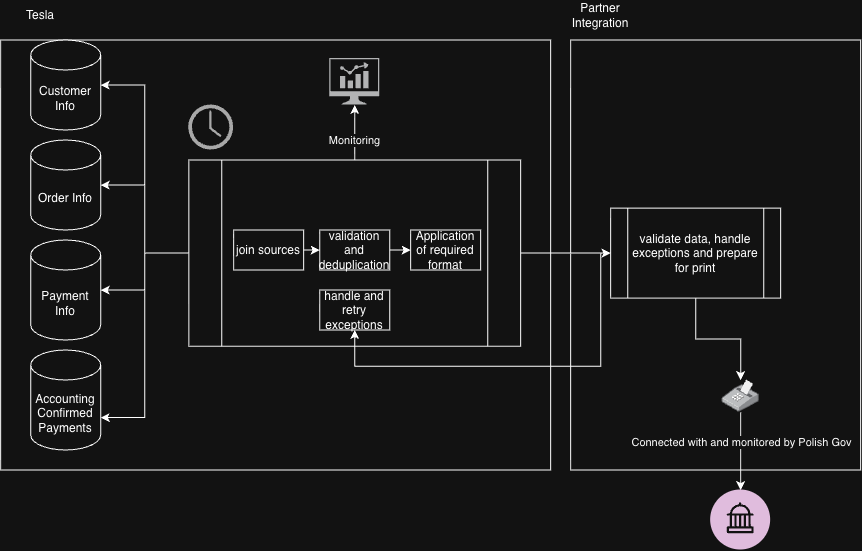

The diagram above was exported from draw.io. Its source (the exported page's mxGraphModel, read from the mxfile embedded in the PNG):
<mxGraphModel dx="1000" dy="1837" grid="1" gridSize="10" guides="1" tooltips="1" connect="1" arrows="1" fold="1" page="1" pageScale="1" pageWidth="850" pageHeight="1100" math="0" shadow="0">
  <root>
    <mxCell id="0" />
    <mxCell id="1" parent="0" />
    <mxCell id="u-WnEimDVoIhz7TqPfyf-44" parent="1" style="rounded=0;whiteSpace=wrap;html=1;" value="" vertex="1">
      <mxGeometry height="430" width="290" x="580" y="-40" as="geometry" />
    </mxCell>
    <mxCell id="u-WnEimDVoIhz7TqPfyf-43" parent="1" style="rounded=0;whiteSpace=wrap;html=1;" value="" vertex="1">
      <mxGeometry height="430" width="550" x="10" y="-40" as="geometry" />
    </mxCell>
    <mxCell id="u-WnEimDVoIhz7TqPfyf-18" edge="1" parent="1" source="u-WnEimDVoIhz7TqPfyf-1" style="edgeStyle=orthogonalEdgeStyle;rounded=0;orthogonalLoop=1;jettySize=auto;html=1;" target="u-WnEimDVoIhz7TqPfyf-17">
      <mxGeometry relative="1" as="geometry" />
    </mxCell>
    <mxCell id="u-WnEimDVoIhz7TqPfyf-19" connectable="0" parent="u-WnEimDVoIhz7TqPfyf-18" style="edgeLabel;html=1;align=center;verticalAlign=middle;resizable=0;points=[];" value="Connected with&amp;nbsp;and monitored by Polish Gov" vertex="1">
      <mxGeometry relative="1" x="-0.2443" as="geometry">
        <mxPoint as="offset" />
      </mxGeometry>
    </mxCell>
    <mxCell id="u-WnEimDVoIhz7TqPfyf-1" parent="1" style="image;points=[];aspect=fixed;html=1;align=center;shadow=0;dashed=0;image=img/lib/allied_telesis/computer_and_terminals/POS_Printer.svg;" value="" vertex="1">
      <mxGeometry height="32.400000000000006" width="37.2" x="731.4" y="300" as="geometry" />
    </mxCell>
    <mxCell id="u-WnEimDVoIhz7TqPfyf-2" parent="1" style="shape=cylinder3;whiteSpace=wrap;html=1;boundedLbl=1;backgroundOutline=1;size=15;" value="Order Info" vertex="1">
      <mxGeometry height="90" width="70" x="40" y="60" as="geometry" />
    </mxCell>
    <mxCell id="u-WnEimDVoIhz7TqPfyf-3" parent="1" style="shape=cylinder3;whiteSpace=wrap;html=1;boundedLbl=1;backgroundOutline=1;size=15;" value="Accounting Confirmed Payments" vertex="1">
      <mxGeometry height="100" width="70" x="40" y="270" as="geometry" />
    </mxCell>
    <mxCell id="u-WnEimDVoIhz7TqPfyf-6" parent="1" style="shape=cylinder3;whiteSpace=wrap;html=1;boundedLbl=1;backgroundOutline=1;size=15;" value="Customer Info" vertex="1">
      <mxGeometry height="90" width="70" x="40" y="-40" as="geometry" />
    </mxCell>
    <mxCell id="u-WnEimDVoIhz7TqPfyf-41" edge="1" parent="1" source="u-WnEimDVoIhz7TqPfyf-11" style="edgeStyle=orthogonalEdgeStyle;rounded=0;orthogonalLoop=1;jettySize=auto;html=1;" target="u-WnEimDVoIhz7TqPfyf-14">
      <mxGeometry relative="1" as="geometry" />
    </mxCell>
    <mxCell id="u-WnEimDVoIhz7TqPfyf-11" parent="1" style="shape=process;whiteSpace=wrap;html=1;backgroundOutline=1;" value="" vertex="1">
      <mxGeometry height="186.25" width="331.8" x="198.2" y="80" as="geometry" />
    </mxCell>
    <mxCell id="u-WnEimDVoIhz7TqPfyf-15" edge="1" parent="1" source="u-WnEimDVoIhz7TqPfyf-14" style="edgeStyle=orthogonalEdgeStyle;rounded=0;orthogonalLoop=1;jettySize=auto;html=1;" target="u-WnEimDVoIhz7TqPfyf-1">
      <mxGeometry relative="1" as="geometry" />
    </mxCell>
    <mxCell id="u-WnEimDVoIhz7TqPfyf-47" edge="1" parent="1" source="u-WnEimDVoIhz7TqPfyf-14" style="edgeStyle=orthogonalEdgeStyle;rounded=0;orthogonalLoop=1;jettySize=auto;html=1;entryX=0.5;entryY=1;entryDx=0;entryDy=0;" target="u-WnEimDVoIhz7TqPfyf-48">
      <mxGeometry relative="1" as="geometry">
        <Array as="points">
          <mxPoint x="610" y="173.13" />
          <mxPoint x="610" y="286.25" />
          <mxPoint x="364.13" y="286.25" />
        </Array>
      </mxGeometry>
    </mxCell>
    <mxCell id="u-WnEimDVoIhz7TqPfyf-14" parent="1" style="shape=process;whiteSpace=wrap;html=1;backgroundOutline=1;" value="validate data, handle exceptions and prepare for print" vertex="1">
      <mxGeometry height="90" width="170" x="620" y="128.12" as="geometry" />
    </mxCell>
    <mxCell id="u-WnEimDVoIhz7TqPfyf-17" parent="1" style="verticalLabelPosition=bottom;aspect=fixed;html=1;shape=mxgraph.salesforce.government2;fillColor=none;strokeColor=none;" value="" vertex="1">
      <mxGeometry height="60" width="60" x="720" y="410" as="geometry" />
    </mxCell>
    <mxCell id="u-WnEimDVoIhz7TqPfyf-27" edge="1" parent="1" source="u-WnEimDVoIhz7TqPfyf-20" style="edgeStyle=orthogonalEdgeStyle;rounded=0;orthogonalLoop=1;jettySize=auto;html=1;entryX=0;entryY=0.5;entryDx=0;entryDy=0;" target="u-WnEimDVoIhz7TqPfyf-23">
      <mxGeometry relative="1" as="geometry" />
    </mxCell>
    <mxCell id="u-WnEimDVoIhz7TqPfyf-20" parent="1" style="rounded=0;whiteSpace=wrap;html=1;" value="join sources" vertex="1">
      <mxGeometry height="40" width="70" x="243" y="150" as="geometry" />
    </mxCell>
    <mxCell id="u-WnEimDVoIhz7TqPfyf-39" edge="1" parent="1" source="u-WnEimDVoIhz7TqPfyf-23" style="edgeStyle=orthogonalEdgeStyle;rounded=0;orthogonalLoop=1;jettySize=auto;html=1;" target="u-WnEimDVoIhz7TqPfyf-24">
      <mxGeometry relative="1" as="geometry" />
    </mxCell>
    <mxCell id="u-WnEimDVoIhz7TqPfyf-23" parent="1" style="rounded=0;whiteSpace=wrap;html=1;" value="validation and deduplication" vertex="1">
      <mxGeometry height="40" width="70" x="329.1" y="150" as="geometry" />
    </mxCell>
    <mxCell id="u-WnEimDVoIhz7TqPfyf-24" parent="1" style="rounded=0;whiteSpace=wrap;html=1;" value="Application of required format" vertex="1">
      <mxGeometry height="40" width="70" x="420" y="150" as="geometry" />
    </mxCell>
    <mxCell id="u-WnEimDVoIhz7TqPfyf-34" edge="1" parent="1" source="u-WnEimDVoIhz7TqPfyf-11" style="edgeStyle=orthogonalEdgeStyle;rounded=0;orthogonalLoop=1;jettySize=auto;html=1;entryX=1;entryY=0.5;entryDx=0;entryDy=0;entryPerimeter=0;" target="u-WnEimDVoIhz7TqPfyf-6">
      <mxGeometry relative="1" as="geometry" />
    </mxCell>
    <mxCell id="u-WnEimDVoIhz7TqPfyf-35" edge="1" parent="1" source="u-WnEimDVoIhz7TqPfyf-11" style="edgeStyle=orthogonalEdgeStyle;rounded=0;orthogonalLoop=1;jettySize=auto;html=1;entryX=1;entryY=0.5;entryDx=0;entryDy=0;entryPerimeter=0;" target="u-WnEimDVoIhz7TqPfyf-2">
      <mxGeometry relative="1" as="geometry" />
    </mxCell>
    <mxCell id="u-WnEimDVoIhz7TqPfyf-36" edge="1" parent="1" source="u-WnEimDVoIhz7TqPfyf-11" style="edgeStyle=orthogonalEdgeStyle;rounded=0;orthogonalLoop=1;jettySize=auto;html=1;entryX=1;entryY=0;entryDx=0;entryDy=67.5;entryPerimeter=0;" target="u-WnEimDVoIhz7TqPfyf-3">
      <mxGeometry relative="1" as="geometry" />
    </mxCell>
    <mxCell id="u-WnEimDVoIhz7TqPfyf-37" parent="1" style="sketch=0;pointerEvents=1;shadow=0;dashed=0;html=1;strokeColor=none;fillColor=#505050;labelPosition=center;verticalLabelPosition=bottom;verticalAlign=top;outlineConnect=0;align=center;shape=mxgraph.office.concepts.clock;" value="" vertex="1">
      <mxGeometry height="45" width="45" x="198" y="25" as="geometry" />
    </mxCell>
    <mxCell id="u-WnEimDVoIhz7TqPfyf-45" parent="1" style="text;html=1;whiteSpace=wrap;strokeColor=none;fillColor=none;align=center;verticalAlign=middle;rounded=0;" value="Tesla" vertex="1">
      <mxGeometry height="30" width="60" x="20" y="-80" as="geometry" />
    </mxCell>
    <mxCell id="u-WnEimDVoIhz7TqPfyf-46" parent="1" style="text;html=1;whiteSpace=wrap;strokeColor=none;fillColor=none;align=center;verticalAlign=middle;rounded=0;" value="Partner Integration" vertex="1">
      <mxGeometry height="30" width="60" x="580" y="-80" as="geometry" />
    </mxCell>
    <mxCell id="u-WnEimDVoIhz7TqPfyf-48" parent="1" style="rounded=0;whiteSpace=wrap;html=1;" value="handle and retry exceptions" vertex="1">
      <mxGeometry height="40" width="70" x="329.1" y="210" as="geometry" />
    </mxCell>
    <mxCell id="u-WnEimDVoIhz7TqPfyf-50" edge="1" parent="1" source="u-WnEimDVoIhz7TqPfyf-49" style="edgeStyle=orthogonalEdgeStyle;rounded=0;orthogonalLoop=1;jettySize=auto;html=1;entryX=0.5;entryY=0;entryDx=0;entryDy=0;startArrow=classic;startFill=1;endArrow=none;endFill=0;" target="u-WnEimDVoIhz7TqPfyf-11">
      <mxGeometry relative="1" as="geometry" />
    </mxCell>
    <mxCell id="u-WnEimDVoIhz7TqPfyf-51" connectable="0" parent="u-WnEimDVoIhz7TqPfyf-50" style="edgeLabel;html=1;align=center;verticalAlign=middle;resizable=0;points=[];" value="Monitoring" vertex="1">
      <mxGeometry relative="1" x="0.2606" y="-1" as="geometry">
        <mxPoint as="offset" />
      </mxGeometry>
    </mxCell>
    <mxCell id="u-WnEimDVoIhz7TqPfyf-49" parent="1" style="sketch=0;pointerEvents=1;shadow=0;dashed=0;html=1;strokeColor=none;fillColor=#434445;aspect=fixed;labelPosition=center;verticalLabelPosition=bottom;verticalAlign=top;align=center;outlineConnect=0;shape=mxgraph.vvd.nsx_dashboard;" value="" vertex="1">
      <mxGeometry height="46.5" width="50" x="339.1" y="-21.5" as="geometry" />
    </mxCell>
    <mxCell id="u-WnEimDVoIhz7TqPfyf-52" parent="1" style="shape=cylinder3;whiteSpace=wrap;html=1;boundedLbl=1;backgroundOutline=1;size=15;" value="Payment Info" vertex="1">
      <mxGeometry height="100" width="70" x="40" y="160" as="geometry" />
    </mxCell>
    <mxCell id="u-WnEimDVoIhz7TqPfyf-53" edge="1" parent="1" source="u-WnEimDVoIhz7TqPfyf-11" style="edgeStyle=orthogonalEdgeStyle;rounded=0;orthogonalLoop=1;jettySize=auto;html=1;entryX=1;entryY=0.5;entryDx=0;entryDy=0;entryPerimeter=0;" target="u-WnEimDVoIhz7TqPfyf-52">
      <mxGeometry relative="1" as="geometry" />
    </mxCell>
  </root>
</mxGraphModel>